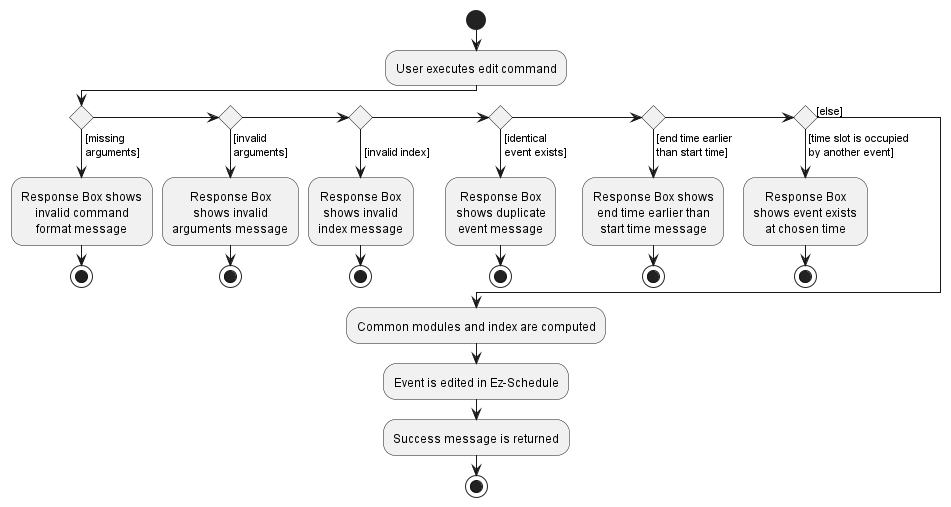

The diagram above was rendered by PlantUML. Its source (embedded in the PNG):
@startuml
skinparam defaultTextAlignment center
start
:User executes edit command;

'Since the beta syntax does not support placing the condition outside the
'diamond we place it as the true branch instead.

if () then ([missing
arguments])
    :Response Box shows
    invalid command
    format message;
stop
else if () then ([invalid
arguments])
    :Response Box
    shows invalid
    arguments message;
stop
else if () then (
[invalid index])
    :Response Box
    shows invalid
    index message;
stop
else if () then ([identical
event exists])
    :Response Box
    shows duplicate
    event message;
stop
else if () then ([end time earlier
than start time])
    :Response Box shows
    end time earlier than
    start time message;
stop
else if () then ([time slot is occupied
by another event])
    :Response Box
    shows event exists
    at chosen time;
stop
else ([else])
endif
    :Common modules and index are computed;
    :Event is edited in Ez-Schedule;
    :Success message is returned;
stop
@enduml